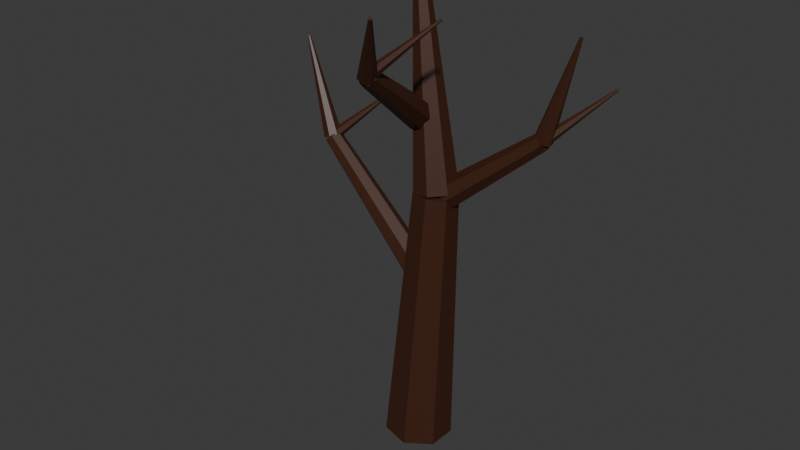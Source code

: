 # Source: bare.blend  (saved by Blender 5.2.44; exported with 4.5.12 LTS)
import bpy
from mathutils import Matrix  # noqa: F401  (used for matrix-valued properties, if any)

bpy.ops.wm.read_factory_settings(use_empty=True)
scene = bpy.context.scene
scene.name = 'Scene'

# ---- collections
col_collection = bpy.data.collections.new('Collection'); scene.collection.children.link(col_collection)

# ---- images (referenced by path relative to the original .blend; pixels are not part of the script)
import os
ASSET_DIR = os.environ.get("B2B_ASSET_DIR", "")  # directory of the original .blend (textures are referenced by path, not embedded)
HERE = os.path.dirname(os.path.abspath(__file__))  # packed textures are extracted next to this script under _unpacked/

def load_image(name, relpath, width, height, colorspace="sRGB"):
    """Load a texture the original file referenced (path relative to the .blend, or extracted next to this script)."""
    p = next((c for c in (os.path.join(HERE, relpath), os.path.join(ASSET_DIR, relpath)) if relpath and os.path.exists(c)), "")
    if p:
        img = bpy.data.images.load(p, check_existing=True)
        img.name = name
    else:  # same state as the original file: an image datablock whose file is absent (Cycles renders it pink)
        img = bpy.data.images.new(name, width, height)
        img.source = "FILE"
        img.filepath = "//" + (relpath or name)
    img.colorspace_settings.name = colorspace
    return img
img_woodlandpalette = load_image('WoodlandPalette', '_unpacked/WoodlandPalette.3f172e22.png', 64, 8, 'sRGB')

# ---- materials (node trees are filled in below, after node groups)
mat_woodlandpalette = bpy.data.materials.new('WoodlandPalette')
mat_woodlandpalette.use_backface_culling = True

# ---- material node trees
mat_woodlandpalette.use_nodes = True; mat_woodlandpalette.node_tree.nodes.clear()
_N = mat_woodlandpalette.node_tree.nodes; _L = mat_woodlandpalette.node_tree.links
n0 = _N.new('ShaderNodeBsdfPrincipled'); n0.name = 'Principled BSDF'; n0.location = (-200, 100)
n0.inputs[10].default_value = 0.005
n1 = _N.new('ShaderNodeOutputMaterial'); n1.name = 'Material Output'; n1.location = (200, 100)
n2 = _N.new('ShaderNodeTexImage'); n2.name = 'Image Texture'; n2.location = (0, 0)
n2.image = img_woodlandpalette
_L.new(n0.outputs[0], n1.inputs[0])
_L.new(n2.outputs[0], n0.inputs[0])
n1.is_active_output = True

# ---- world
world_world = bpy.data.worlds.new('World'); scene.world = world_world
world_world.use_nodes = True; world_world.node_tree.nodes.clear()
_N = world_world.node_tree.nodes; _L = world_world.node_tree.links
n0 = _N.new('ShaderNodeOutputWorld'); n0.name = 'World Output'; n0.location = (200, 100)
n1 = _N.new('ShaderNodeBackground'); n1.name = 'Background'; n1.location = (-200, 100)
n1.inputs[0].default_value = (0.05088, 0.05088, 0.05088, 1.0)
_L.new(n1.outputs[0], n0.inputs[0])
n0.is_active_output = True
world_world.color = (0.05088, 0.05088, 0.05088)
world_world.sun_shadow_jitter_overblur = 0.0

# ---- meshes
me_cone = bpy.data.meshes.new('Cone')
me_cone.from_pydata([(-0.2495, 8.862e-07, 0.01622), (-0.02966, -8.787e-07, 2.01), (-0.1555, 0.1955, 0.01011), (0.03045, 0.1251, 2.006), (0.05551, 0.2437, -0.003608), (0.1655, 0.156, 1.998), (0.2248, 0.1085, -0.01461), (0.2739, 0.06942, 1.991), (0.2248, -0.1085, -0.01461), (0.2739, -0.06942, 1.991), (0.05551, -0.2437, -0.003608), (0.1655, -0.156, 1.998), (-0.1555, -0.1955, 0.01011), (0.03045, -0.1251, 2.006), (0.2766, -0.05865, 2.026), (-0.08793, 0.08717, 3.656), (0.175, -0.1527, 2.016), (-0.1102, 0.06659, 3.654), (0.03944, -0.1318, 1.994), (-0.1398, 0.07117, 3.649), (-0.02788, -0.01162, 1.977), (-0.1545, 0.09746, 3.645), (0.02369, 0.1173, 1.977), (-0.1433, 0.1257, 3.645), (0.1553, 0.1579, 1.994), (-0.1145, 0.1345, 3.649), (0.2679, 0.07958, 2.016), (-0.08984, 0.1174, 3.654), (0.1587, -2.536e-08, 1.327), (-0.7535, 2.077e-08, 2.195), (0.129, -0.086, 1.298), (-0.771, -0.05082, 2.178), (0.0625, -0.1072, 1.233), (-0.8103, -0.06337, 2.14), (0.009138, -0.04773, 1.181), (-0.8419, -0.0282, 2.109), (0.009138, 0.04773, 1.181), (-0.8419, 0.0282, 2.109), (0.0625, 0.1072, 1.233), (-0.8103, 0.06337, 2.14), (0.129, 0.086, 1.298), (-0.771, 0.05082, 2.178), (-0.7445, -0.01848, 2.178), (-1.09, 0.09659, 2.805), (-0.7815, -0.05974, 2.168), (-1.097, 0.08897, 2.803), (-0.8324, -0.05601, 2.144), (-1.106, 0.08966, 2.799), (-0.8589, -0.0101, 2.124), (-1.111, 0.09813, 2.795), (-0.841, 0.04341, 2.124), (-1.108, 0.108, 2.795), (-0.7923, 0.06423, 2.144), (-1.099, 0.1119, 2.799), (-0.7494, 0.03669, 2.168), (-1.091, 0.1068, 2.803), (-0.8231, -0.01651, 2.185), (-0.4541, 0.2471, 2.506), (-0.8349, 0.01834, 2.172), (-0.4562, 0.2533, 2.504), (-0.8204, 0.03937, 2.142), (-0.4536, 0.257, 2.499), (-0.7905, 0.03076, 2.119), (-0.4483, 0.2555, 2.494), (-0.7678, -0.001014, 2.119), (-0.4443, 0.2498, 2.494), (-0.7694, -0.03203, 2.142), (-0.4446, 0.2443, 2.499), (-0.794, -0.03892, 2.172), (-0.4489, 0.2431, 2.504), (0.03343, -0.01332, 1.987), (0.8107, 0.1421, 2.551), (0.04162, 0.07603, 1.954), (0.8155, 0.1949, 2.532), (0.09378, 0.1081, 1.881), (0.8463, 0.2139, 2.489), (0.1506, 0.0588, 1.822), (0.8799, 0.1847, 2.454), (0.1693, -0.0348, 1.822), (0.891, 0.1294, 2.454), (0.1358, -0.1022, 1.881), (0.8712, 0.08961, 2.489), (0.07536, -0.09263, 1.954), (0.8354, 0.09526, 2.532), (0.7882, 0.1407, 2.518), (1.039, 0.1783, 3.203), (0.804, 0.1945, 2.511), (1.041, 0.1882, 3.202), (0.8543, 0.2147, 2.496), (1.051, 0.192, 3.199), (0.9015, 0.1862, 2.484), (1.059, 0.1867, 3.197), (0.9098, 0.1305, 2.484), (1.061, 0.1764, 3.197), (0.8731, 0.08939, 2.496), (1.054, 0.1688, 3.199), (0.819, 0.09397, 2.511), (1.044, 0.1697, 3.202), (0.8269, 0.1335, 2.535), (1.196, 0.3971, 2.856), (0.8151, 0.1683, 2.522), (1.194, 0.4033, 2.854), (0.8296, 0.1894, 2.492), (1.196, 0.407, 2.849), (0.8595, 0.1808, 2.469), (1.202, 0.4055, 2.844), (0.8822, 0.149, 2.469), (1.206, 0.3998, 2.844), (0.8806, 0.118, 2.492), (1.205, 0.3943, 2.849), (0.856, 0.1111, 2.522), (1.201, 0.3931, 2.854), (-0.0132, 0.06159, 2.59), (0.1422, -0.6636, 3.053), (0.07586, 0.05642, 2.556), (0.1948, -0.6667, 3.033), (0.1078, 0.008766, 2.48), (0.2137, -0.6948, 2.988), (0.05856, -0.04549, 2.419), (0.1846, -0.7269, 2.952), (-0.03478, -0.06549, 2.419), (0.1294, -0.7387, 2.952), (-0.1019, -0.03617, 2.48), (0.08977, -0.7214, 2.988), (-0.09232, 0.02038, 2.556), (0.09545, -0.688, 3.033), (0.1139, -0.6639, 3.04), (0.3933, -0.9433, 3.457), (0.1634, -0.6415, 3.025), (0.4025, -0.9392, 3.455), (0.2029, -0.6632, 2.991), (0.4098, -0.9432, 3.448), (0.2025, -0.7126, 2.964), (0.4097, -0.9523, 3.443), (0.1626, -0.7525, 2.964), (0.4023, -0.9597, 3.443), (0.1132, -0.7529, 2.991), (0.3932, -0.9598, 3.448), (0.09153, -0.7134, 3.025), (0.3892, -0.9525, 3.455), (0.1269, -0.7165, 3.035), (0.4959, -0.4529, 3.356), (0.1151, -0.6817, 3.022), (0.4938, -0.4467, 3.354), (0.1296, -0.6606, 2.992), (0.4964, -0.443, 3.349), (0.1595, -0.6692, 2.969), (0.5017, -0.4445, 3.344), (0.1822, -0.701, 2.969), (0.5057, -0.4502, 3.344), (0.1806, -0.732, 2.992), (0.5054, -0.4557, 3.349), (0.156, -0.7389, 3.022), (0.5011, -0.4569, 3.354)], [], [(0, 1, 3, 2), (2, 3, 5, 4), (4, 5, 7, 6), (6, 7, 9, 8), (8, 9, 11, 10), (3, 1, 13, 11, 9, 7, 5), (10, 11, 13, 12), (12, 13, 1, 0), (0, 2, 4, 6, 8, 10, 12), (14, 15, 17, 16), (16, 17, 19, 18), (18, 19, 21, 20), (20, 21, 23, 22), (22, 23, 25, 24), (17, 15, 27, 25, 23, 21, 19), (24, 25, 27, 26), (26, 27, 15, 14), (14, 16, 18, 20, 22, 24, 26), (28, 29, 31, 30), (30, 31, 33, 32), (32, 33, 35, 34), (34, 35, 37, 36), (36, 37, 39, 38), (31, 29, 41, 39, 37, 35, 33), (38, 39, 41, 40), (40, 41, 29, 28), (28, 30, 32, 34, 36, 38, 40), (42, 43, 45, 44), (44, 45, 47, 46), (46, 47, 49, 48), (48, 49, 51, 50), (50, 51, 53, 52), (45, 43, 55, 53, 51, 49, 47), (52, 53, 55, 54), (54, 55, 43, 42), (42, 44, 46, 48, 50, 52, 54), (56, 57, 59, 58), (58, 59, 61, 60), (60, 61, 63, 62), (62, 63, 65, 64), (64, 65, 67, 66), (59, 57, 69, 67, 65, 63, 61), (66, 67, 69, 68), (68, 69, 57, 56), (56, 58, 60, 62, 64, 66, 68), (70, 71, 73, 72), (72, 73, 75, 74), (74, 75, 77, 76), (76, 77, 79, 78), (78, 79, 81, 80), (73, 71, 83, 81, 79, 77, 75), (80, 81, 83, 82), (82, 83, 71, 70), (70, 72, 74, 76, 78, 80, 82), (84, 85, 87, 86), (86, 87, 89, 88), (88, 89, 91, 90), (90, 91, 93, 92), (92, 93, 95, 94), (87, 85, 97, 95, 93, 91, 89), (94, 95, 97, 96), (96, 97, 85, 84), (84, 86, 88, 90, 92, 94, 96), (98, 99, 101, 100), (100, 101, 103, 102), (102, 103, 105, 104), (104, 105, 107, 106), (106, 107, 109, 108), (101, 99, 111, 109, 107, 105, 103), (108, 109, 111, 110), (110, 111, 99, 98), (98, 100, 102, 104, 106, 108, 110), (112, 113, 115, 114), (114, 115, 117, 116), (116, 117, 119, 118), (118, 119, 121, 120), (120, 121, 123, 122), (115, 113, 125, 123, 121, 119, 117), (122, 123, 125, 124), (124, 125, 113, 112), (112, 114, 116, 118, 120, 122, 124), (126, 127, 129, 128), (128, 129, 131, 130), (130, 131, 133, 132), (132, 133, 135, 134), (134, 135, 137, 136), (129, 127, 139, 137, 135, 133, 131), (136, 137, 139, 138), (138, 139, 127, 126), (126, 128, 130, 132, 134, 136, 138), (140, 141, 143, 142), (142, 143, 145, 144), (144, 145, 147, 146), (146, 147, 149, 148), (148, 149, 151, 150), (143, 141, 153, 151, 149, 147, 145), (150, 151, 153, 152), (152, 153, 141, 140), (140, 142, 144, 146, 148, 150, 152)])
_uv = me_cone.uv_layers.new(name='UVMap')
_uv.uv.foreach_set('vector', [0.0625, 0.5, 0.0625, 0.5, 0.0625, 0.5, 0.0625, 0.5, 0.0625, 0.5, 0.0625, 0.5, 0.0625, 0.5, 0.0625, 0.5, 0.0625, 0.5, 0.0625, 0.5, 0.0625, 0.5, 0.0625, 0.5, 0.0625, 0.5, 0.0625, 0.5, 0.0625, 0.5, 0.0625, 0.5, 0.0625, 0.5, 0.0625, 0.5, 0.0625, 0.5, 0.0625, 0.5, 0.0625, 0.5, 0.0625, 0.5, 0.0625, 0.5, 0.0625, 0.5, 0.0625, 0.5, 0.0625, 0.5, 0.0625, 0.5, 0.0625, 0.5, 0.0625, 0.5, 0.0625, 0.5, 0.0625, 0.5, 0.0625, 0.5, 0.0625, 0.5, 0.0625, 0.5, 0.0625, 0.5, 0.0625, 0.5, 0.0625, 0.5, 0.0625, 0.5, 0.0625, 0.5, 0.0625, 0.5, 0.0625, 0.5, 0.0625, 0.5, 0.0625, 0.5, 0.0625, 0.5, 0.0625, 0.5, 0.0625, 0.5, 0.0625, 0.5, 0.0625, 0.5, 0.0625, 0.5, 0.0625, 0.5, 0.0625, 0.5, 0.0625, 0.5, 0.0625, 0.5, 0.0625, 0.5, 0.0625, 0.5, 0.0625, 0.5, 0.0625, 0.5, 0.0625, 0.5, 0.0625, 0.5, 0.0625, 0.5, 0.0625, 0.5, 0.0625, 0.5, 0.0625, 0.5, 0.0625, 0.5, 0.0625, 0.5, 0.0625, 0.5, 0.0625, 0.5, 0.0625, 0.5, 0.0625, 0.5, 0.0625, 0.5, 0.0625, 0.5, 0.0625, 0.5, 0.0625, 0.5, 0.0625, 0.5, 0.0625, 0.5, 0.0625, 0.5, 0.0625, 0.5, 0.0625, 0.5, 0.0625, 0.5, 0.0625, 0.5, 0.0625, 0.5, 0.0625, 0.5, 0.0625, 0.5, 0.0625, 0.5, 0.0625, 0.5, 0.0625, 0.5, 0.0625, 0.5, 0.0625, 0.5, 0.0625, 0.5, 0.0625, 0.5, 0.0625, 0.5, 0.0625, 0.5, 0.0625, 0.5, 0.0625, 0.5, 0.0625, 0.5, 0.0625, 0.5, 0.0625, 0.5, 0.0625, 0.5, 0.0625, 0.5, 0.0625, 0.5, 0.0625, 0.5, 0.0625, 0.5, 0.0625, 0.5, 0.0625, 0.5, 0.0625, 0.5, 0.0625, 0.5, 0.0625, 0.5, 0.0625, 0.5, 0.0625, 0.5, 0.0625, 0.5, 0.0625, 0.5, 0.0625, 0.5, 0.0625, 0.5, 0.0625, 0.5, 0.0625, 0.5, 0.0625, 0.5, 0.0625, 0.5, 0.0625, 0.5, 0.0625, 0.5, 0.0625, 0.5, 0.0625, 0.5, 0.0625, 0.5, 0.0625, 0.5, 0.0625, 0.5, 0.0625, 0.5, 0.0625, 0.5, 0.0625, 0.5, 0.0625, 0.5, 0.0625, 0.5, 0.0625, 0.5, 0.0625, 0.5, 0.0625, 0.5, 0.0625, 0.5, 0.0625, 0.5, 0.0625, 0.5, 0.0625, 0.5, 0.0625, 0.5, 0.0625, 0.5, 0.0625, 0.5, 0.0625, 0.5, 0.0625, 0.5, 0.0625, 0.5, 0.0625, 0.5, 0.0625, 0.5, 0.0625, 0.5, 0.0625, 0.5, 0.0625, 0.5, 0.0625, 0.5, 0.0625, 0.5, 0.0625, 0.5, 0.0625, 0.5, 0.0625, 0.5, 0.0625, 0.5, 0.0625, 0.5, 0.0625, 0.5, 0.0625, 0.5, 0.0625, 0.5, 0.0625, 0.5, 0.0625, 0.5, 0.0625, 0.5, 0.0625, 0.5, 0.0625, 0.5, 0.0625, 0.5, 0.0625, 0.5, 0.0625, 0.5, 0.0625, 0.5, 0.0625, 0.5, 0.0625, 0.5, 0.0625, 0.5, 0.0625, 0.5, 0.0625, 0.5, 0.0625, 0.5, 0.0625, 0.5, 0.0625, 0.5, 0.0625, 0.5, 0.0625, 0.5, 0.0625, 0.5, 0.0625, 0.5, 0.0625, 0.5, 0.0625, 0.5, 0.0625, 0.5, 0.0625, 0.5, 0.0625, 0.5, 0.0625, 0.5, 0.0625, 0.5, 0.0625, 0.5, 0.0625, 0.5, 0.0625, 0.5, 0.0625, 0.5, 0.0625, 0.5, 0.0625, 0.5, 0.0625, 0.5, 0.0625, 0.5, 0.0625, 0.5, 0.0625, 0.5, 0.0625, 0.5, 0.0625, 0.5, 0.0625, 0.5, 0.0625, 0.5, 0.0625, 0.5, 0.0625, 0.5, 0.0625, 0.5, 0.0625, 0.5, 0.0625, 0.5, 0.0625, 0.5, 0.0625, 0.5, 0.0625, 0.5, 0.0625, 0.5, 0.0625, 0.5, 0.0625, 0.5, 0.0625, 0.5, 0.0625, 0.5, 0.0625, 0.5, 0.0625, 0.5, 0.0625, 0.5, 0.0625, 0.5, 0.0625, 0.5, 0.0625, 0.5, 0.0625, 0.5, 0.0625, 0.5, 0.0625, 0.5, 0.0625, 0.5, 0.0625, 0.5, 0.0625, 0.5, 0.0625, 0.5, 0.0625, 0.5, 0.0625, 0.5, 0.0625, 0.5, 0.0625, 0.5, 0.0625, 0.5, 0.0625, 0.5, 0.0625, 0.5, 0.0625, 0.5, 0.0625, 0.5, 0.0625, 0.5, 0.0625, 0.5, 0.0625, 0.5, 0.0625, 0.5, 0.0625, 0.5, 0.0625, 0.5, 0.0625, 0.5, 0.0625, 0.5, 0.0625, 0.5, 0.0625, 0.5, 0.0625, 0.5, 0.0625, 0.5, 0.0625, 0.5, 0.0625, 0.5, 0.0625, 0.5, 0.0625, 0.5, 0.0625, 0.5, 0.0625, 0.5, 0.0625, 0.5, 0.0625, 0.5, 0.0625, 0.5, 0.0625, 0.5, 0.0625, 0.5, 0.0625, 0.5, 0.0625, 0.5, 0.0625, 0.5, 0.0625, 0.5, 0.0625, 0.5, 0.0625, 0.5, 0.0625, 0.5, 0.0625, 0.5, 0.0625, 0.5, 0.0625, 0.5, 0.0625, 0.5, 0.0625, 0.5, 0.0625, 0.5, 0.0625, 0.5, 0.0625, 0.5, 0.0625, 0.5, 0.0625, 0.5, 0.0625, 0.5, 0.0625, 0.5, 0.0625, 0.5, 0.0625, 0.5, 0.0625, 0.5, 0.0625, 0.5, 0.0625, 0.5, 0.0625, 0.5, 0.0625, 0.5, 0.0625, 0.5, 0.0625, 0.5, 0.0625, 0.5, 0.0625, 0.5, 0.0625, 0.5, 0.0625, 0.5, 0.0625, 0.5, 0.0625, 0.5, 0.0625, 0.5, 0.0625, 0.5, 0.0625, 0.5, 0.0625, 0.5, 0.0625, 0.5, 0.0625, 0.5, 0.0625, 0.5, 0.0625, 0.5, 0.0625, 0.5, 0.0625, 0.5, 0.0625, 0.5, 0.0625, 0.5, 0.0625, 0.5, 0.0625, 0.5, 0.0625, 0.5, 0.0625, 0.5, 0.0625, 0.5, 0.0625, 0.5, 0.0625, 0.5, 0.0625, 0.5, 0.0625, 0.5, 0.0625, 0.5, 0.0625, 0.5, 0.0625, 0.5, 0.0625, 0.5, 0.0625, 0.5, 0.0625, 0.5, 0.0625, 0.5, 0.0625, 0.5, 0.0625, 0.5, 0.0625, 0.5, 0.0625, 0.5, 0.0625, 0.5, 0.0625, 0.5, 0.0625, 0.5, 0.0625, 0.5, 0.0625, 0.5, 0.0625, 0.5, 0.0625, 0.5, 0.0625, 0.5, 0.0625, 0.5, 0.0625, 0.5, 0.0625, 0.5, 0.0625, 0.5, 0.0625, 0.5, 0.0625, 0.5, 0.0625, 0.5, 0.0625, 0.5, 0.0625, 0.5, 0.0625, 0.5, 0.0625, 0.5, 0.0625, 0.5, 0.0625, 0.5, 0.0625, 0.5, 0.0625, 0.5, 0.0625, 0.5, 0.0625, 0.5, 0.0625, 0.5, 0.0625, 0.5, 0.0625, 0.5, 0.0625, 0.5, 0.0625, 0.5, 0.0625, 0.5, 0.0625, 0.5, 0.0625, 0.5, 0.0625, 0.5, 0.0625, 0.5, 0.0625, 0.5, 0.0625, 0.5, 0.0625, 0.5, 0.0625, 0.5, 0.0625, 0.5, 0.0625, 0.5, 0.0625, 0.5, 0.0625, 0.5, 0.0625, 0.5, 0.0625, 0.5, 0.0625, 0.5, 0.0625, 0.5, 0.0625, 0.5, 0.0625, 0.5, 0.0625, 0.5, 0.0625, 0.5, 0.0625, 0.5, 0.0625, 0.5, 0.0625, 0.5, 0.0625, 0.5, 0.0625, 0.5, 0.0625, 0.5, 0.0625, 0.5, 0.0625, 0.5, 0.0625, 0.5, 0.0625, 0.5, 0.0625, 0.5, 0.0625, 0.5, 0.0625, 0.5, 0.0625, 0.5, 0.0625, 0.5, 0.0625, 0.5, 0.0625, 0.5, 0.0625, 0.5, 0.0625, 0.5, 0.0625, 0.5, 0.0625, 0.5, 0.0625, 0.5, 0.0625, 0.5, 0.0625, 0.5, 0.0625, 0.5, 0.0625, 0.5, 0.0625, 0.5, 0.0625, 0.5, 0.0625, 0.5, 0.0625, 0.5, 0.0625, 0.5, 0.0625, 0.5, 0.0625, 0.5, 0.0625, 0.5, 0.0625, 0.5, 0.0625, 0.5, 0.0625, 0.5, 0.0625, 0.5, 0.0625, 0.5, 0.0625, 0.5, 0.0625, 0.5, 0.0625, 0.5, 0.0625, 0.5, 0.0625, 0.5, 0.0625, 0.5, 0.0625, 0.5, 0.0625, 0.5, 0.0625, 0.5, 0.0625, 0.5, 0.0625, 0.5, 0.0625, 0.5, 0.0625, 0.5, 0.0625, 0.5, 0.0625, 0.5, 0.0625, 0.5, 0.0625, 0.5, 0.0625, 0.5, 0.0625, 0.5, 0.0625, 0.5, 0.0625, 0.5, 0.0625, 0.5, 0.0625, 0.5, 0.0625, 0.5, 0.0625, 0.5, 0.0625, 0.5, 0.0625, 0.5, 0.0625, 0.5, 0.0625, 0.5, 0.0625, 0.5, 0.0625, 0.5, 0.0625, 0.5, 0.0625, 0.5, 0.0625, 0.5, 0.0625, 0.5, 0.0625, 0.5, 0.0625, 0.5, 0.0625, 0.5, 0.0625, 0.5, 0.0625, 0.5, 0.0625, 0.5, 0.0625, 0.5, 0.0625, 0.5, 0.0625, 0.5, 0.0625, 0.5, 0.0625, 0.5, 0.0625, 0.5, 0.0625, 0.5, 0.0625, 0.5])
me_cone.materials.append(mat_woodlandpalette)
me_cone.update()

# ---- objects
ob_bare = bpy.data.objects.new('bare', me_cone)

# ---- transforms, parenting, visibility, modifiers, constraints
ob_bare.location = (0.0, 0.0, 0.0)

# ---- collection membership
col_collection.objects.link(ob_bare)

# ---- scene / render settings (as saved in the file)
scene.frame_start = 1; scene.frame_end = 250; scene.frame_set(1)
scene.render.engine = 'BLENDER_EEVEE_NEXT'
scene.render.bake_bias = 0.0
scene.render.bake_samples = 0
scene.render.compositor_device = 'GPU'
scene.eevee.use_volume_custom_range = False
scene.eevee.fast_gi_thickness_near = 0.1
scene.eevee.fast_gi_thickness_far = 0.0
scene.eevee.ray_tracing_options.screen_trace_thickness = 0.1
bpy.context.view_layer.update()

# ---- added for rendering (the .blend has no active camera and no usable light): camera, sun
cam_auto = bpy.data.cameras.new('AutoCamera')
cam_auto.lens = 50.0
cam_auto.sensor_width = 36.0
cam_auto.clip_end = 1000.0
ob_auto_camera = bpy.data.objects.new('AutoCamera', cam_auto)
scene.collection.objects.link(ob_auto_camera)
ob_auto_camera.location = (4.25748, -5.32845, 5.18856)
ob_auto_camera.rotation_euler = (1.09748, -7.21219e-08, 0.694738)
scene.camera = ob_auto_camera
light_auto_sun = bpy.data.lights.new('AutoSun', 'SUN')
light_auto_sun.energy = 3.0
light_auto_sun.angle = 0.0523599
ob_auto_sun = bpy.data.objects.new('AutoSun', light_auto_sun)
scene.collection.objects.link(ob_auto_sun)
ob_auto_sun.rotation_euler = (0.872665, 0.174533, 0.523599)
bpy.context.view_layer.update()
